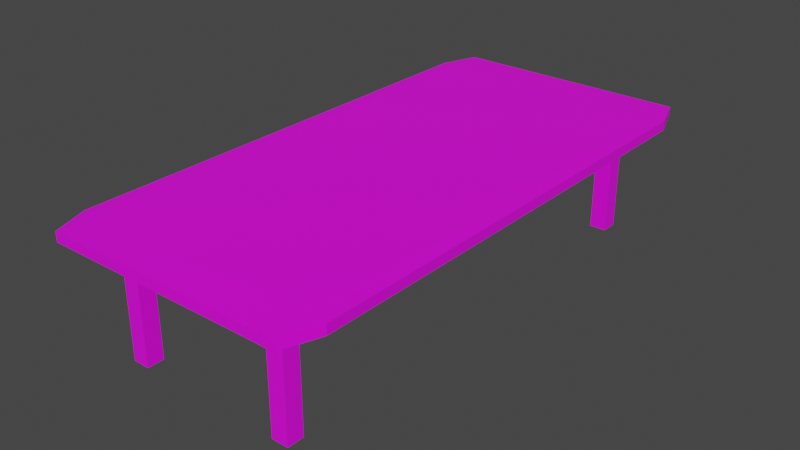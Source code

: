 # Source: Table.blend  (saved by Blender 2.81.16; exported with 4.5.12 LTS)
import bpy
from mathutils import Matrix  # noqa: F401  (used for matrix-valued properties, if any)

bpy.ops.wm.read_factory_settings(use_empty=True)
scene = bpy.context.scene
scene.name = 'Scene'

# ---- collections
col_collection = bpy.data.collections.new('Collection'); scene.collection.children.link(col_collection)
col_legs = bpy.data.collections.new('Legs'); scene.collection.children.link(col_legs)

# ---- images (referenced by path relative to the original .blend; pixels are not part of the script)
import os
ASSET_DIR = os.environ.get("B2B_ASSET_DIR", "")  # directory of the original .blend (textures are referenced by path, not embedded)
HERE = os.path.dirname(os.path.abspath(__file__))  # packed textures are extracted next to this script under _unpacked/

def load_image(name, relpath, width, height, colorspace="sRGB"):
    """Load a texture the original file referenced (path relative to the .blend, or extracted next to this script)."""
    p = next((c for c in (os.path.join(HERE, relpath), os.path.join(ASSET_DIR, relpath)) if relpath and os.path.exists(c)), "")
    if p:
        img = bpy.data.images.load(p, check_existing=True)
        img.name = name
    else:  # same state as the original file: an image datablock whose file is absent (Cycles renders it pink)
        img = bpy.data.images.new(name, width, height)
        img.source = "FILE"
        img.filepath = "//" + (relpath or name)
    img.colorspace_settings.name = colorspace
    return img
img_texture_png = load_image('Texture.png', 'Texture files for table/Texture.png', 1024, 1024, 'sRGB')

# ---- materials (node trees are filled in below, after node groups)
mat_material_001 = bpy.data.materials.new('Material.001')
mat_material = bpy.data.materials.new('Material')

# ---- material node trees
mat_material_001.use_nodes = True; mat_material_001.node_tree.nodes.clear()
_N = mat_material_001.node_tree.nodes; _L = mat_material_001.node_tree.links
n0 = _N.new('ShaderNodeOutputMaterial'); n0.name = 'Material Output'; n0.location = (300, 300)
n0.target = 'CYCLES'
n1 = _N.new('ShaderNodeBsdfPrincipled'); n1.name = 'Principled BSDF'; n1.location = (10, 300)
n1.distribution = 'GGX'
n1.subsurface_method = 'BURLEY'
n1.inputs[3].default_value = 1.45
n1.inputs[27].default_value = (0.0, 0.0, 0.0, 1.0)
n1.inputs[28].default_value = 1.0
n2 = _N.new('ShaderNodeTexImage'); n2.name = 'Image Texture'; n2.location = (-348, 291)
n2.image = img_texture_png
n3 = _N.new('ShaderNodeOutputMaterial'); n3.name = 'Material Output.001'; n3.location = (0, 0)
n3.target = 'EEVEE'
n4 = _N.new('ShaderNodeMixShader'); n4.name = 'Mix Shader'; n4.location = (0, 0)
n4.label = 'Disable Shadow'
n4.hide = True
n5 = _N.new('ShaderNodeLightPath'); n5.name = 'Light Path'; n5.location = (0, 0)
n5.hide = True
n6 = _N.new('ShaderNodeBsdfTransparent'); n6.name = 'Transparent BSDF'; n6.location = (0, 0)
n6.hide = True
_L.new(n1.outputs[0], n0.inputs[0])
_L.new(n2.outputs[0], n1.inputs[0])
_L.new(n1.outputs[0], n4.inputs[1])
_L.new(n4.outputs[0], n3.inputs[0])
_L.new(n5.outputs[1], n4.inputs[0])
_L.new(n6.outputs[0], n4.inputs[2])
n0.is_active_output = True
mat_material.use_nodes = True; mat_material.node_tree.nodes.clear()
_N = mat_material.node_tree.nodes; _L = mat_material.node_tree.links
n0 = _N.new('ShaderNodeOutputMaterial'); n0.name = 'Material Output'; n0.location = (300, 300)
n0.target = 'CYCLES'
n1 = _N.new('ShaderNodeBsdfPrincipled'); n1.name = 'Principled BSDF'; n1.location = (10, 300)
n1.distribution = 'GGX'
n1.subsurface_method = 'BURLEY'
n1.inputs[2].default_value = 0.5136
n1.inputs[3].default_value = 1.45
n1.inputs[13].default_value = 0.4909
n1.inputs[27].default_value = (0.0, 0.0, 0.0, 1.0)
n1.inputs[28].default_value = 1.0
n2 = _N.new('ShaderNodeTexImage'); n2.name = 'Image Texture'; n2.location = (-347, 171)
n2.image = img_texture_png
n3 = _N.new('ShaderNodeOutputMaterial'); n3.name = 'Material Output.001'; n3.location = (0, 0)
n3.target = 'EEVEE'
n4 = _N.new('ShaderNodeMixShader'); n4.name = 'Mix Shader'; n4.location = (0, 0)
n4.label = 'Disable Shadow'
n4.hide = True
n5 = _N.new('ShaderNodeLightPath'); n5.name = 'Light Path'; n5.location = (0, 0)
n5.hide = True
n6 = _N.new('ShaderNodeBsdfTransparent'); n6.name = 'Transparent BSDF'; n6.location = (0, 0)
n6.hide = True
_L.new(n1.outputs[0], n0.inputs[0])
_L.new(n2.outputs[0], n1.inputs[0])
_L.new(n1.outputs[0], n4.inputs[1])
_L.new(n4.outputs[0], n3.inputs[0])
_L.new(n5.outputs[1], n4.inputs[0])
_L.new(n6.outputs[0], n4.inputs[2])
n0.is_active_output = True

# ---- world
world_world = bpy.data.worlds.new('World'); scene.world = world_world
world_world.use_nodes = True; world_world.node_tree.nodes.clear()
_N = world_world.node_tree.nodes; _L = world_world.node_tree.links
n0 = _N.new('ShaderNodeOutputWorld'); n0.name = 'World Output'; n0.location = (300, 300)
n1 = _N.new('ShaderNodeBackground'); n1.name = 'Background'; n1.location = (10, 300)
n1.inputs[0].default_value = (0.05088, 0.05088, 0.05088, 1.0)
_L.new(n1.outputs[0], n0.inputs[0])
n0.is_active_output = True
world_world.color = (0.05088, 0.05088, 0.05088)
world_world.use_sun_shadow = False
world_world.sun_shadow_jitter_overblur = 0.0

# ---- meshes
me_cube_001 = bpy.data.meshes.new('Cube.001')
me_cube_001.from_pydata([(-0.9007, -0.6376, -1.0), (-0.9007, -0.7369, -0.9007), (-1.0, -0.6376, -0.9007), (-0.9007, -0.7369, 0.9007), (-0.9007, -0.6376, 1.0), (-1.0, -0.6376, 0.9007), (-0.9007, 0.6376, -1.0), (-1.0, 0.6376, -0.9007), (-0.9007, 0.7369, -0.9007), (-0.9007, 0.6376, 1.0), (-0.9007, 0.7369, 0.9007), (-1.0, 0.6376, 0.9007), (0.9007, -0.6376, -1.0), (1.0, -0.6376, -0.9007), (0.9007, -0.7369, -0.9007), (0.9007, -0.6376, 1.0), (0.9007, -0.7369, 0.9007), (1.0, -0.6376, 0.9007), (0.9007, 0.6376, -1.0), (0.9007, 0.7369, -0.9007), (1.0, 0.6376, -0.9007), (0.9007, 0.6376, 1.0), (1.0, 0.6376, 0.9007), (0.9007, 0.7369, 0.9007)], [], [(14, 16, 3, 1), (20, 22, 17, 13), (21, 9, 4, 15), (2, 5, 11, 7), (8, 10, 23, 19), (0, 1, 2), (3, 4, 5), (6, 7, 8), (9, 10, 11), (12, 13, 14), (15, 16, 17), (18, 19, 20), (21, 22, 23), (6, 0, 2, 7), (1, 3, 5, 2), (4, 9, 11, 5), (10, 8, 7, 11), (18, 6, 8, 19), (9, 21, 23, 10), (22, 20, 19, 23), (12, 18, 20, 13), (21, 15, 17, 22), (16, 14, 13, 17), (0, 12, 14, 1), (15, 4, 3, 16), (6, 18, 12, 0)])
_uv = me_cube_001.uv_layers.new(name='UVMap')
_uv.uv.foreach_set('vector', [0.6028, 0.25, 0.8347, 0.25, 0.8347, 0.4819, 0.6028, 0.4819, 0.4206, 0.232, 0.4206, 8.148e-05, 0.5847, 8.167e-05, 0.5847, 0.232, 0.4206, 0.9818, 0.4206, 0.75, 0.5847, 0.75, 0.5847, 0.9818, 0.5847, 0.5, 0.5847, 0.7319, 0.4206, 0.7319, 0.4206, 0.5, 0.4025, 0.4819, 0.1706, 0.4819, 0.1706, 0.25, 0.4025, 0.25, 0.5847, 0.4819, 0.6004, 0.491, 0.5847, 0.5, 0.6004, 0.7409, 0.5847, 0.75, 0.5847, 0.7319, 0.4206, 0.4819, 0.4206, 0.5, 0.4049, 0.491, 0.4206, 0.75, 0.4049, 0.7409, 0.4206, 0.7319, 0.5847, 0.25, 0.5847, 0.232, 0.6004, 0.241, 0.5847, 0.9818, 0.6004, 0.9909, 0.5847, 0.9999, 0.4206, 0.25, 0.4049, 0.241, 0.4206, 0.232, 0.4206, 0.9818, 0.4206, 0.9999, 0.4049, 0.9909, 0.4206, 0.4819, 0.5847, 0.4819, 0.5847, 0.5, 0.4206, 0.5, 0.6028, 0.4819, 0.8347, 0.4819, 0.8347, 0.5, 0.6028, 0.5, 0.5847, 0.75, 0.4206, 0.75, 0.4206, 0.7319, 0.5847, 0.7319, 0.1706, 0.4819, 0.4025, 0.4819, 0.4025, 0.5, 0.1706, 0.5, 0.4206, 0.25, 0.4206, 0.4819, 0.4025, 0.4819, 0.4025, 0.25, 0.4206, 0.75, 0.4206, 0.9818, 0.4025, 0.9818, 0.4025, 0.75, 0.1706, 0.232, 0.4025, 0.232, 0.4025, 0.25, 0.1706, 0.25, 0.5847, 0.25, 0.4206, 0.25, 0.4206, 0.232, 0.5847, 0.232, 0.4206, 0.9818, 0.5847, 0.9818, 0.5847, 0.9999, 0.4206, 0.9999, 0.8347, 0.25, 0.6028, 0.25, 0.6028, 0.232, 0.8347, 0.232, 0.5847, 0.4819, 0.5847, 0.25, 0.6028, 0.25, 0.6028, 0.4819, 0.5847, 0.9818, 0.5847, 0.75, 0.6028, 0.75, 0.6028, 0.9818, 0.4206, 0.4819, 0.4206, 0.25, 0.5847, 0.25, 0.5847, 0.4819])
me_cube_001.materials.append(mat_material_001)
me_cube_001.use_remesh_fix_poles = True
me_cube_001.use_remesh_preserve_attributes = False
me_cube_001.use_mirror_vertex_groups = False
me_cube_001.update()
me_cube_006 = bpy.data.meshes.new('Cube.006')
me_cube_006.from_pydata([(0.5441, 0.5926, -23.28), (0.5441, 0.5926, -1.509), (0.5441, 0.6381, -23.28), (0.5441, 0.6381, -1.509), (0.6708, 0.5926, -23.28), (0.6708, 0.5926, -1.509), (0.6708, 0.6381, -23.28), (0.6708, 0.6381, -1.509), (-0.6754, 1.824, -23.28), (-0.6754, 1.824, -1.509), (-0.6754, 1.87, -23.28), (-0.6754, 1.87, -1.509), (-0.5487, 1.824, -23.28), (-0.5487, 1.824, -1.509), (-0.5487, 1.87, -23.28), (-0.5487, 1.87, -1.509), (0.5441, 1.824, -23.28), (0.5441, 1.824, -1.509), (0.5441, 1.87, -23.28), (0.5441, 1.87, -1.509), (0.6708, 1.824, -23.28), (0.6708, 1.824, -1.509), (0.6708, 1.87, -23.28), (0.6708, 1.87, -1.509), (-0.6754, 0.5926, -23.28), (-0.6754, 0.5926, -1.509), (-0.6754, 0.6381, -23.28), (-0.6754, 0.6381, -1.509), (-0.5487, 0.5926, -23.28), (-0.5487, 0.5926, -1.509), (-0.5487, 0.6381, -23.28), (-0.5487, 0.6381, -1.509)], [], [(0, 1, 3, 2), (2, 3, 7, 6), (6, 7, 5, 4), (4, 5, 1, 0), (2, 6, 4, 0), (7, 3, 1, 5), (8, 9, 11, 10), (10, 11, 15, 14), (14, 15, 13, 12), (12, 13, 9, 8), (10, 14, 12, 8), (15, 11, 9, 13), (16, 17, 19, 18), (18, 19, 23, 22), (22, 23, 21, 20), (20, 21, 17, 16), (18, 22, 20, 16), (23, 19, 17, 21), (24, 25, 27, 26), (26, 27, 31, 30), (30, 31, 29, 28), (28, 29, 25, 24), (26, 30, 28, 24), (31, 27, 25, 29)])
_uv = me_cube_006.uv_layers.new(name='UVMap')
_uv.uv.foreach_set('vector', [0.03487, 0.003245, 0.03487, 0.5, 0.0262, 0.5001, 0.0262, 0.00332, 0.0349, 0.9999, 0.0349, 0.5031, 0.04357, 0.5031, 0.04357, 0.9999, 0.05221, 0.003104, 0.05221, 0.4999, 0.04354, 0.5, 0.04354, 0.003178, 0.04354, 0.003178, 0.04354, 0.5, 0.03487, 0.5, 0.03487, 0.003245, 0.03485, 0.0001317, 0.04352, 6.451e-05, 0.04354, 0.003178, 0.03487, 0.003245, 0.04357, 0.5031, 0.0349, 0.5031, 0.03487, 0.5, 0.04354, 0.5, 0.08715, 0.003245, 0.08715, 0.5, 0.07848, 0.5001, 0.07848, 0.00332, 0.08718, 0.9999, 0.08718, 0.5031, 0.09585, 0.5031, 0.09585, 0.9999, 0.1045, 0.003104, 0.1045, 0.4999, 0.09582, 0.5, 0.09582, 0.003178, 0.09582, 0.003178, 0.09582, 0.5, 0.08715, 0.5, 0.08715, 0.003245, 0.08713, 0.0001317, 0.0958, 6.451e-05, 0.09582, 0.003178, 0.08715, 0.003245, 0.09585, 0.5031, 0.08718, 0.5031, 0.08715, 0.5, 0.09582, 0.5, 0.06968, 0.9968, 0.06968, 0.5, 0.07835, 0.4999, 0.07835, 0.9967, 0.06966, 6.451e-05, 0.06966, 0.4969, 0.06099, 0.4969, 0.06099, 0.0001318, 0.05234, 0.9969, 0.05234, 0.5001, 0.06101, 0.5, 0.06101, 0.9968, 0.06101, 0.9968, 0.06101, 0.5, 0.06968, 0.5, 0.06968, 0.9968, 0.06971, 0.9999, 0.06104, 0.9999, 0.06101, 0.9968, 0.06968, 0.9968, 0.06099, 0.4969, 0.06966, 0.4969, 0.06968, 0.5, 0.06101, 0.5, 0.0174, 0.9968, 0.0174, 0.5, 0.02608, 0.4999, 0.02608, 0.9967, 0.01738, 6.451e-05, 0.01738, 0.4969, 0.008711, 0.4969, 0.008711, 0.0001318, 6.451e-05, 0.9969, 6.451e-05, 0.5001, 0.008735, 0.5, 0.008735, 0.9968, 0.008735, 0.9968, 0.008735, 0.5, 0.0174, 0.5, 0.0174, 0.9968, 0.01743, 0.9999, 0.008759, 0.9999, 0.008735, 0.9968, 0.0174, 0.9968, 0.008711, 0.4969, 0.01738, 0.4969, 0.0174, 0.5, 0.008735, 0.5])
me_cube_006.materials.append(mat_material)
me_cube_006.use_remesh_fix_poles = True
me_cube_006.use_remesh_preserve_attributes = False
me_cube_006.use_mirror_vertex_groups = False
me_cube_006.update()

# ---- objects
ob_cube = bpy.data.objects.new('Cube', me_cube_001)
ob_cube_004 = bpy.data.objects.new('Cube.004', me_cube_006)

# ---- transforms, parenting, visibility, modifiers, constraints
ob_cube.location = (0.0, 0.0, 0.0)
ob_cube.scale = (2.887, 8.039, 0.1167)
ob_cube.visible_shadow = False
ob_cube.lineart.crease_threshold = 0.0
ob_cube_004.location = (0.0, -9.902, 0.09103)
ob_cube_004.scale = (2.887, 8.039, 0.1167)
ob_cube_004.visible_shadow = False
ob_cube_004.lineart.crease_threshold = 0.0

# ---- collection membership
col_collection.objects.link(ob_cube)
col_legs.objects.link(ob_cube_004)

# ---- scene / render settings (as saved in the file)
scene.frame_start = 1; scene.frame_end = 250; scene.frame_set(1)
scene.render.engine = 'BLENDER_EEVEE_NEXT'
scene.cycles.use_denoising = False
scene.cycles.samples = 128
scene.cycles.sampling_pattern = 'TABULATED_SOBOL'
scene.cycles.use_adaptive_sampling = False
scene.cycles.use_light_tree = False
scene.view_settings.view_transform = 'Filmic'
bpy.context.view_layer.update()

# ---- added for rendering (the .blend has no active camera and no usable light): camera, sun
cam_auto = bpy.data.cameras.new('AutoCamera')
cam_auto.lens = 50.0
cam_auto.sensor_width = 36.0
cam_auto.clip_end = 1000.0
ob_auto_camera = bpy.data.objects.new('AutoCamera', cam_auto)
scene.collection.objects.link(ob_auto_camera)
ob_auto_camera.location = (12.4553, -14.9463, 8.70944)
ob_auto_camera.rotation_euler = (1.09748, -7.21219e-08, 0.694738)
scene.camera = ob_auto_camera
light_auto_sun = bpy.data.lights.new('AutoSun', 'SUN')
light_auto_sun.energy = 3.0
light_auto_sun.angle = 0.0523599
ob_auto_sun = bpy.data.objects.new('AutoSun', light_auto_sun)
scene.collection.objects.link(ob_auto_sun)
ob_auto_sun.rotation_euler = (0.872665, 0.174533, 0.523599)
bpy.context.view_layer.update()
